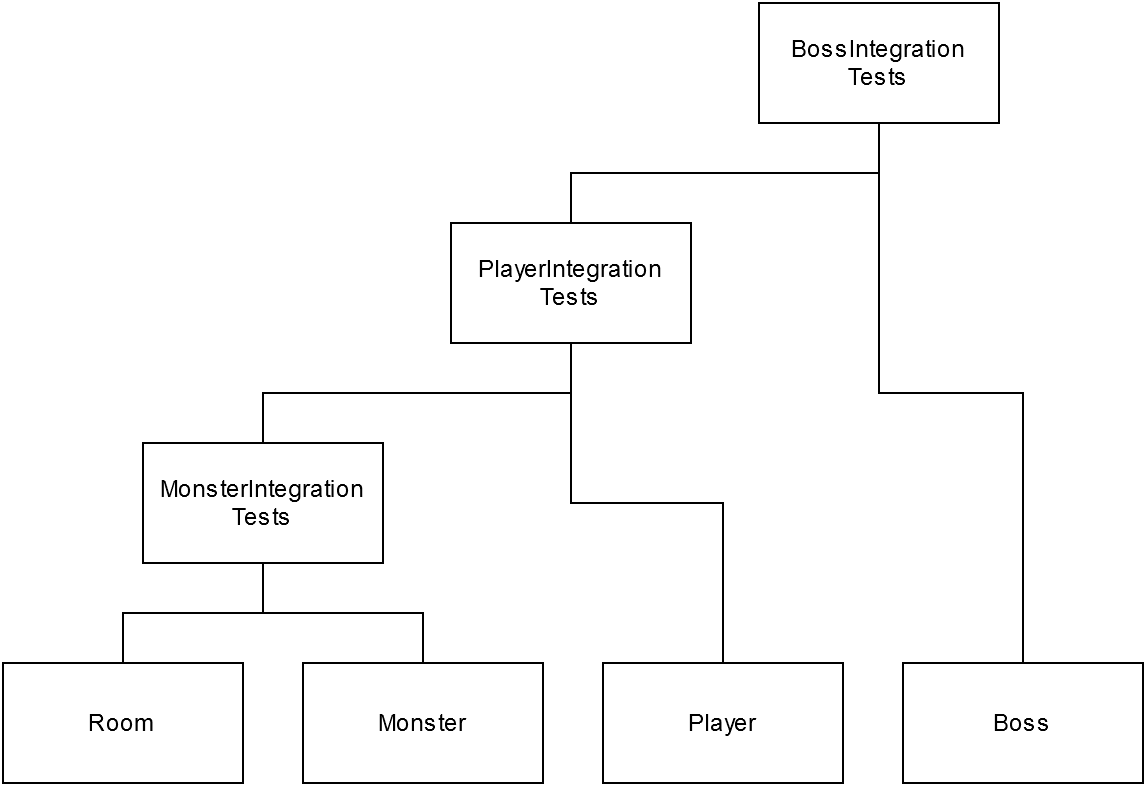

The diagram above was exported from draw.io. Its source (the exported page's mxGraphModel, read from the mxfile embedded in the PNG):
<mxGraphModel dx="1422" dy="831" grid="1" gridSize="10" guides="1" tooltips="1" connect="1" arrows="1" fold="1" page="1" pageScale="1" pageWidth="827" pageHeight="1169" math="0" shadow="0">
  <root>
    <mxCell id="0" />
    <mxCell id="1" parent="0" />
    <mxCell id="g2eu1nflmU6H2azuKl8R-5" style="edgeStyle=orthogonalEdgeStyle;rounded=0;orthogonalLoop=1;jettySize=auto;html=1;exitX=0.5;exitY=0;exitDx=0;exitDy=0;endArrow=none;endFill=0;" edge="1" parent="1" source="g2eu1nflmU6H2azuKl8R-1" target="g2eu1nflmU6H2azuKl8R-4">
      <mxGeometry relative="1" as="geometry" />
    </mxCell>
    <mxCell id="g2eu1nflmU6H2azuKl8R-1" value="Room" style="rounded=0;whiteSpace=wrap;html=1;" vertex="1" parent="1">
      <mxGeometry x="130" y="430" width="120" height="60" as="geometry" />
    </mxCell>
    <mxCell id="g2eu1nflmU6H2azuKl8R-6" style="edgeStyle=orthogonalEdgeStyle;rounded=0;orthogonalLoop=1;jettySize=auto;html=1;exitX=0.5;exitY=0;exitDx=0;exitDy=0;endArrow=none;endFill=0;" edge="1" parent="1" source="g2eu1nflmU6H2azuKl8R-2">
      <mxGeometry relative="1" as="geometry">
        <mxPoint x="260" y="380" as="targetPoint" />
      </mxGeometry>
    </mxCell>
    <mxCell id="g2eu1nflmU6H2azuKl8R-2" value="Monster" style="rounded=0;whiteSpace=wrap;html=1;" vertex="1" parent="1">
      <mxGeometry x="280" y="430" width="120" height="60" as="geometry" />
    </mxCell>
    <mxCell id="g2eu1nflmU6H2azuKl8R-10" style="edgeStyle=orthogonalEdgeStyle;rounded=0;orthogonalLoop=1;jettySize=auto;html=1;exitX=0.5;exitY=0;exitDx=0;exitDy=0;endArrow=none;endFill=0;entryX=0.5;entryY=1;entryDx=0;entryDy=0;" edge="1" parent="1" source="g2eu1nflmU6H2azuKl8R-4" target="g2eu1nflmU6H2azuKl8R-8">
      <mxGeometry relative="1" as="geometry">
        <mxPoint x="370" y="300" as="targetPoint" />
      </mxGeometry>
    </mxCell>
    <mxCell id="g2eu1nflmU6H2azuKl8R-4" value="&lt;div&gt;MonsterIntegration&lt;/div&gt;&lt;div&gt;Tests&lt;br&gt;&lt;/div&gt;" style="rounded=0;whiteSpace=wrap;html=1;" vertex="1" parent="1">
      <mxGeometry x="200" y="320" width="120" height="60" as="geometry" />
    </mxCell>
    <mxCell id="g2eu1nflmU6H2azuKl8R-9" style="edgeStyle=orthogonalEdgeStyle;rounded=0;orthogonalLoop=1;jettySize=auto;html=1;exitX=0.5;exitY=0;exitDx=0;exitDy=0;entryX=0.5;entryY=1;entryDx=0;entryDy=0;endArrow=none;endFill=0;" edge="1" parent="1" source="g2eu1nflmU6H2azuKl8R-7" target="g2eu1nflmU6H2azuKl8R-8">
      <mxGeometry relative="1" as="geometry" />
    </mxCell>
    <mxCell id="g2eu1nflmU6H2azuKl8R-7" value="Player" style="rounded=0;whiteSpace=wrap;html=1;" vertex="1" parent="1">
      <mxGeometry x="430" y="430" width="120" height="60" as="geometry" />
    </mxCell>
    <mxCell id="g2eu1nflmU6H2azuKl8R-22" style="edgeStyle=orthogonalEdgeStyle;rounded=0;orthogonalLoop=1;jettySize=auto;html=1;exitX=0.5;exitY=0;exitDx=0;exitDy=0;entryX=0.5;entryY=1;entryDx=0;entryDy=0;endArrow=none;endFill=0;" edge="1" parent="1" source="g2eu1nflmU6H2azuKl8R-8" target="g2eu1nflmU6H2azuKl8R-12">
      <mxGeometry relative="1" as="geometry" />
    </mxCell>
    <mxCell id="g2eu1nflmU6H2azuKl8R-8" value="&lt;div&gt;PlayerIntegration&lt;/div&gt;&lt;div&gt;Tests&lt;br&gt;&lt;/div&gt;" style="rounded=0;whiteSpace=wrap;html=1;" vertex="1" parent="1">
      <mxGeometry x="354" y="210" width="120" height="60" as="geometry" />
    </mxCell>
    <mxCell id="g2eu1nflmU6H2azuKl8R-13" style="edgeStyle=orthogonalEdgeStyle;rounded=0;orthogonalLoop=1;jettySize=auto;html=1;exitX=0.5;exitY=0;exitDx=0;exitDy=0;entryX=0.5;entryY=1;entryDx=0;entryDy=0;endArrow=none;endFill=0;" edge="1" parent="1" source="g2eu1nflmU6H2azuKl8R-11" target="g2eu1nflmU6H2azuKl8R-12">
      <mxGeometry relative="1" as="geometry" />
    </mxCell>
    <mxCell id="g2eu1nflmU6H2azuKl8R-11" value="Boss" style="rounded=0;whiteSpace=wrap;html=1;" vertex="1" parent="1">
      <mxGeometry x="580" y="430" width="120" height="60" as="geometry" />
    </mxCell>
    <mxCell id="g2eu1nflmU6H2azuKl8R-12" value="&lt;div&gt;BossIntegration&lt;/div&gt;&lt;div&gt;Tests&lt;br&gt;&lt;/div&gt;" style="rounded=0;whiteSpace=wrap;html=1;" vertex="1" parent="1">
      <mxGeometry x="508" y="100" width="120" height="60" as="geometry" />
    </mxCell>
  </root>
</mxGraphModel>